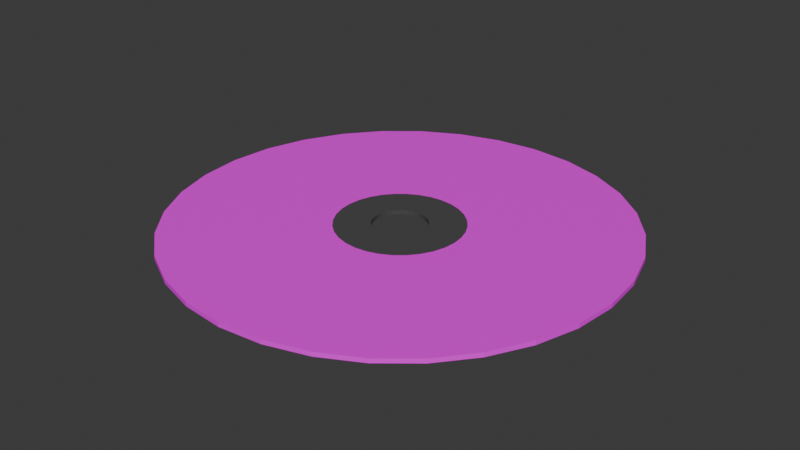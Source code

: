 # Source: disc.blend  (saved by Blender 4.3.34; exported with 4.5.12 LTS)
import bpy
from mathutils import Matrix  # noqa: F401  (used for matrix-valued properties, if any)

bpy.ops.wm.read_factory_settings(use_empty=True)
scene = bpy.context.scene
scene.name = 'Scene'

# ---- collections
col_collection = bpy.data.collections.new('Collection'); scene.collection.children.link(col_collection)

# ---- images (referenced by path relative to the original .blend; pixels are not part of the script)
import os
ASSET_DIR = os.environ.get("B2B_ASSET_DIR", "")  # directory of the original .blend (textures are referenced by path, not embedded)
HERE = os.path.dirname(os.path.abspath(__file__))  # packed textures are extracted next to this script under _unpacked/

def load_image(name, relpath, width, height, colorspace="sRGB"):
    """Load a texture the original file referenced (path relative to the .blend, or extracted next to this script)."""
    p = next((c for c in (os.path.join(HERE, relpath), os.path.join(ASSET_DIR, relpath)) if relpath and os.path.exists(c)), "")
    if p:
        img = bpy.data.images.load(p, check_existing=True)
        img.name = name
    else:  # same state as the original file: an image datablock whose file is absent (Cycles renders it pink)
        img = bpy.data.images.new(name, width, height)
        img.source = "FILE"
        img.filepath = "//" + (relpath or name)
    img.colorspace_settings.name = colorspace
    return img
img_pro_disc_png = load_image('pro_disc.png', 'pro_disc.png', 1024, 1024, 'sRGB')

# ---- materials (node trees are filled in below, after node groups)
mat_material_001 = bpy.data.materials.new('Material.001')
mat_material_002 = bpy.data.materials.new('Material.002')
mat_material_003 = bpy.data.materials.new('Material.003')

# ---- material node trees
mat_material_001.use_nodes = True; mat_material_001.node_tree.nodes.clear()
_N = mat_material_001.node_tree.nodes; _L = mat_material_001.node_tree.links
n0 = _N.new('ShaderNodeBsdfPrincipled'); n0.name = 'Principled BSDF'; n0.location = (10, 300)
n1 = _N.new('ShaderNodeOutputMaterial'); n1.name = 'Material Output'; n1.location = (300, 300)
n2 = _N.new('ShaderNodeTexImage'); n2.name = 'Image Texture'; n2.location = (-362, 191)
n2.image = img_pro_disc_png
_L.new(n0.outputs[0], n1.inputs[0])
_L.new(n2.outputs[0], n0.inputs[0])
n1.is_active_output = True
mat_material_002.use_nodes = True; mat_material_002.node_tree.nodes.clear()
_N = mat_material_002.node_tree.nodes; _L = mat_material_002.node_tree.links
n0 = _N.new('ShaderNodeBsdfPrincipled'); n0.name = 'Principled BSDF'; n0.location = (10, 300)
n0.inputs[0].default_value = (0.7239, 0.0, 0.4703, 1.0)
n1 = _N.new('ShaderNodeOutputMaterial'); n1.name = 'Material Output'; n1.location = (300, 300)
_L.new(n0.outputs[0], n1.inputs[0])
n1.is_active_output = True
mat_material_003.use_nodes = True; mat_material_003.node_tree.nodes.clear()
_N = mat_material_003.node_tree.nodes; _L = mat_material_003.node_tree.links
n0 = _N.new('ShaderNodeBsdfPrincipled'); n0.name = 'Principled BSDF'; n0.location = (10, 300)
n0.inputs[0].default_value = (0.07386, 0.07386, 0.07386, 1.0)
n1 = _N.new('ShaderNodeOutputMaterial'); n1.name = 'Material Output'; n1.location = (300, 300)
_L.new(n0.outputs[0], n1.inputs[0])
n1.is_active_output = True

# ---- world
world_world = bpy.data.worlds.new('World'); scene.world = world_world
world_world.use_nodes = True; world_world.node_tree.nodes.clear()
_N = world_world.node_tree.nodes; _L = world_world.node_tree.links
n0 = _N.new('ShaderNodeOutputWorld'); n0.name = 'World Output'; n0.location = (300, 300)
n1 = _N.new('ShaderNodeBackground'); n1.name = 'Background'; n1.location = (10, 300)
n1.inputs[0].default_value = (0.05088, 0.05088, 0.05088, 1.0)
_L.new(n1.outputs[0], n0.inputs[0])
n0.is_active_output = True
world_world.color = (0.05088, 0.05088, 0.05088)
world_world.sun_shadow_jitter_overblur = 0.0

# ---- meshes
me_circle = bpy.data.meshes.new('Circle')
me_circle.from_pydata([(0.0, 1.0, 0.0), (-0.1951, 0.9808, 0.0), (-0.3827, 0.9239, 0.0), (-0.5556, 0.8315, 0.0), (-0.7071, 0.7071, 0.0), (-0.8315, 0.5556, 0.0), (-0.9239, 0.3827, 0.0), (-0.9808, 0.1951, 0.0), (-1.0, 0.0, 0.0), (-0.9808, -0.1951, 0.0), (-0.9239, -0.3827, 0.0), (-0.8315, -0.5556, 0.0), (-0.7071, -0.7071, 0.0), (-0.5556, -0.8315, 0.0), (-0.3827, -0.9239, 0.0), (-0.1951, -0.9808, 0.0), (0.0, -1.0, 0.0), (0.1951, -0.9808, 0.0), (0.3827, -0.9239, 0.0), (0.5556, -0.8315, 0.0), (0.7071, -0.7071, 0.0), (0.8315, -0.5556, 0.0), (0.9239, -0.3827, 0.0), (0.9808, -0.1951, 0.0), (1.0, 0.0, 0.0), (0.9808, 0.1951, 0.0), (0.9239, 0.3827, 0.0), (0.8315, 0.5556, 0.0), (0.7071, 0.7071, 0.0), (0.5556, 0.8315, 0.0), (0.3827, 0.9239, 0.0), (0.1951, 0.9808, 0.0), (1.39e-08, 2.321, 0.0), (-0.4527, 2.276, 0.0), (-0.8881, 2.144, 0.0), (-1.289, 1.93, 0.0), (-1.641, 1.641, 0.0), (-1.93, 1.289, 0.0), (-2.144, 0.8881, 0.0), (-2.276, 0.4527, 0.0), (-2.321, -1.71e-08, 0.0), (-2.276, -0.4527, 0.0), (-2.144, -0.8881, 0.0), (-1.93, -1.289, 0.0), (-1.641, -1.641, 0.0), (-1.289, -1.93, 0.0), (-0.8881, -2.144, 0.0), (-0.4527, -2.276, 0.0), (1.39e-08, -2.321, 0.0), (0.4527, -2.276, 0.0), (0.8881, -2.144, 0.0), (1.289, -1.93, 0.0), (1.641, -1.641, 0.0), (1.93, -1.289, 0.0), (2.144, -0.8881, 0.0), (2.276, -0.4527, 0.0), (2.321, -1.71e-08, 0.0), (2.276, 0.4527, 0.0), (2.144, 0.8881, 0.0), (1.93, 1.289, 0.0), (1.641, 1.641, 0.0), (1.289, 1.93, 0.0), (0.8881, 2.144, 0.0), (0.4527, 2.276, 0.0), (-6.312e-08, 8.303, 0.0), (-1.62, 8.143, 0.0), (-3.177, 7.671, 0.0), (-4.613, 6.904, 0.0), (-5.871, 5.871, 0.0), (-6.904, 4.613, 0.0), (-7.671, 3.177, 0.0), (-8.143, 1.62, 0.0), (-8.303, -6.119e-08, 0.0), (-8.143, -1.62, 0.0), (-7.671, -3.177, 0.0), (-6.904, -4.613, 0.0), (-5.871, -5.871, 0.0), (-4.613, -6.904, 0.0), (-3.177, -7.671, 0.0), (-1.62, -8.143, 0.0), (-6.312e-08, -8.303, 0.0), (1.62, -8.143, 0.0), (3.177, -7.671, 0.0), (4.613, -6.904, 0.0), (5.871, -5.871, 0.0), (6.904, -4.613, 0.0), (7.671, -3.177, 0.0), (8.143, -1.62, 0.0), (8.303, -6.119e-08, 0.0), (8.143, 1.62, 0.0), (7.671, 3.177, 0.0), (6.904, 4.613, 0.0), (5.871, 5.871, 0.0), (4.613, 6.904, 0.0), (3.177, 7.671, 0.0), (1.62, 8.143, 0.0), (-0.1951, 0.9808, 0.1634), (0.0, 1.0, 0.1634), (-0.3827, 0.9239, 0.1634), (-0.5556, 0.8315, 0.1634), (-0.7071, 0.7071, 0.1634), (-0.8315, 0.5556, 0.1634), (-0.9239, 0.3827, 0.1634), (-0.9808, 0.1951, 0.1634), (-1.0, 0.0, 0.1634), (-0.9808, -0.1951, 0.1634), (-0.9239, -0.3827, 0.1634), (-0.8315, -0.5556, 0.1634), (-0.7071, -0.7071, 0.1634), (-0.5556, -0.8315, 0.1634), (-0.3827, -0.9239, 0.1634), (-0.1951, -0.9808, 0.1634), (0.0, -1.0, 0.1634), (0.1951, -0.9808, 0.1634), (0.3827, -0.9239, 0.1634), (0.5556, -0.8315, 0.1634), (0.7071, -0.7071, 0.1634), (0.8315, -0.5556, 0.1634), (0.9239, -0.3827, 0.1634), (0.9808, -0.1951, 0.1634), (1.0, 0.0, 0.1634), (0.9808, 0.1951, 0.1634), (0.9239, 0.3827, 0.1634), (0.8315, 0.5556, 0.1634), (0.7071, 0.7071, 0.1634), (0.5556, 0.8315, 0.1634), (0.3827, 0.9239, 0.1634), (0.1951, 0.9808, 0.1634), (-0.4527, 2.276, 0.1634), (1.39e-08, 2.321, 0.1634), (-0.8881, 2.144, 0.1634), (-1.289, 1.93, 0.1634), (-1.641, 1.641, 0.1634), (-1.93, 1.289, 0.1634), (-2.144, 0.8881, 0.1634), (-2.276, 0.4527, 0.1634), (-2.321, -1.71e-08, 0.1634), (-2.276, -0.4527, 0.1634), (-2.144, -0.8881, 0.1634), (-1.93, -1.289, 0.1634), (-1.641, -1.641, 0.1634), (-1.289, -1.93, 0.1634), (-0.8881, -2.144, 0.1634), (-0.4527, -2.276, 0.1634), (1.39e-08, -2.321, 0.1634), (0.4527, -2.276, 0.1634), (0.8881, -2.144, 0.1634), (1.289, -1.93, 0.1634), (1.641, -1.641, 0.1634), (1.93, -1.289, 0.1634), (2.144, -0.8881, 0.1634), (2.276, -0.4527, 0.1634), (2.321, -1.71e-08, 0.1634), (2.276, 0.4527, 0.1634), (2.144, 0.8881, 0.1634), (1.93, 1.289, 0.1634), (1.641, 1.641, 0.1634), (1.289, 1.93, 0.1634), (0.8881, 2.144, 0.1634), (0.4527, 2.276, 0.1634), (-1.62, 8.143, 0.1634), (-6.312e-08, 8.303, 0.1634), (-3.177, 7.671, 0.1634), (-4.613, 6.904, 0.1634), (-5.871, 5.871, 0.1634), (-6.904, 4.613, 0.1634), (-7.671, 3.177, 0.1634), (-8.143, 1.62, 0.1634), (-8.303, -6.119e-08, 0.1634), (-8.143, -1.62, 0.1634), (-7.671, -3.177, 0.1634), (-6.904, -4.613, 0.1634), (-5.871, -5.871, 0.1634), (-4.613, -6.904, 0.1634), (-3.177, -7.671, 0.1634), (-1.62, -8.143, 0.1634), (-6.312e-08, -8.303, 0.1634), (1.62, -8.143, 0.1634), (3.177, -7.671, 0.1634), (4.613, -6.904, 0.1634), (5.871, -5.871, 0.1634), (6.904, -4.613, 0.1634), (7.671, -3.177, 0.1634), (8.143, -1.62, 0.1634), (8.303, -6.119e-08, 0.1634), (8.143, 1.62, 0.1634), (7.671, 3.177, 0.1634), (6.904, 4.613, 0.1634), (5.871, 5.871, 0.1634), (4.613, 6.904, 0.1634), (3.177, 7.671, 0.1634), (1.62, 8.143, 0.1634)], [], [(9, 41, 40, 8), (23, 55, 54, 22), (10, 42, 41, 9), (24, 56, 55, 23), (11, 43, 42, 10), (25, 57, 56, 24), (12, 44, 43, 11), (26, 58, 57, 25), (13, 45, 44, 12), (27, 59, 58, 26), (14, 46, 45, 13), (1, 33, 32, 0), (28, 60, 59, 27), (15, 47, 46, 14), (2, 34, 33, 1), (29, 61, 60, 28), (16, 48, 47, 15), (3, 35, 34, 2), (30, 62, 61, 29), (17, 49, 48, 16), (4, 36, 35, 3), (31, 63, 62, 30), (18, 50, 49, 17), (5, 37, 36, 4), (0, 32, 63, 31), (19, 51, 50, 18), (6, 38, 37, 5), (20, 52, 51, 19), (7, 39, 38, 6), (21, 53, 52, 20), (8, 40, 39, 7), (22, 54, 53, 21), (50, 82, 81, 49), (37, 69, 68, 36), (32, 64, 95, 63), (51, 83, 82, 50), (38, 70, 69, 37), (52, 84, 83, 51), (39, 71, 70, 38), (53, 85, 84, 52), (40, 72, 71, 39), (54, 86, 85, 53), (41, 73, 72, 40), (55, 87, 86, 54), (42, 74, 73, 41), (56, 88, 87, 55), (43, 75, 74, 42), (57, 89, 88, 56), (44, 76, 75, 43), (58, 90, 89, 57), (45, 77, 76, 44), (59, 91, 90, 58), (46, 78, 77, 45), (33, 65, 64, 32), (60, 92, 91, 59), (47, 79, 78, 46), (34, 66, 65, 33), (61, 93, 92, 60), (48, 80, 79, 47), (35, 67, 66, 34), (62, 94, 93, 61), (49, 81, 80, 48), (36, 68, 67, 35), (63, 95, 94, 62), (105, 104, 136, 137), (119, 118, 150, 151), (106, 105, 137, 138), (120, 119, 151, 152), (107, 106, 138, 139), (121, 120, 152, 153), (108, 107, 139, 140), (122, 121, 153, 154), (109, 108, 140, 141), (123, 122, 154, 155), (110, 109, 141, 142), (96, 97, 129, 128), (124, 123, 155, 156), (111, 110, 142, 143), (98, 96, 128, 130), (125, 124, 156, 157), (112, 111, 143, 144), (99, 98, 130, 131), (126, 125, 157, 158), (113, 112, 144, 145), (100, 99, 131, 132), (127, 126, 158, 159), (114, 113, 145, 146), (101, 100, 132, 133), (97, 127, 159, 129), (115, 114, 146, 147), (102, 101, 133, 134), (116, 115, 147, 148), (103, 102, 134, 135), (117, 116, 148, 149), (104, 103, 135, 136), (118, 117, 149, 150), (146, 145, 177, 178), (133, 132, 164, 165), (129, 159, 191, 161), (147, 146, 178, 179), (134, 133, 165, 166), (148, 147, 179, 180), (135, 134, 166, 167), (149, 148, 180, 181), (136, 135, 167, 168), (150, 149, 181, 182), (137, 136, 168, 169), (151, 150, 182, 183), (138, 137, 169, 170), (152, 151, 183, 184), (139, 138, 170, 171), (153, 152, 184, 185), (140, 139, 171, 172), (154, 153, 185, 186), (141, 140, 172, 173), (155, 154, 186, 187), (142, 141, 173, 174), (128, 129, 161, 160), (156, 155, 187, 188), (143, 142, 174, 175), (130, 128, 160, 162), (157, 156, 188, 189), (144, 143, 175, 176), (131, 130, 162, 163), (158, 157, 189, 190), (145, 144, 176, 177), (132, 131, 163, 164), (159, 158, 190, 191), (30, 29, 125, 126), (4, 3, 99, 100), (76, 77, 173, 172), (31, 30, 126, 127), (5, 4, 100, 101), (77, 78, 174, 173), (0, 31, 127, 97), (6, 5, 101, 102), (78, 79, 175, 174), (7, 6, 102, 103), (79, 80, 176, 175), (8, 7, 103, 104), (80, 81, 177, 176), (9, 8, 104, 105), (81, 82, 178, 177), (10, 9, 105, 106), (82, 83, 179, 178), (11, 10, 106, 107), (83, 84, 180, 179), (12, 11, 107, 108), (84, 85, 181, 180), (13, 12, 108, 109), (85, 86, 182, 181), (14, 13, 109, 110), (86, 87, 183, 182), (15, 14, 110, 111), (87, 88, 184, 183), (16, 15, 111, 112), (88, 89, 185, 184), (17, 16, 112, 113), (89, 90, 186, 185), (18, 17, 113, 114), (90, 91, 187, 186), (64, 65, 160, 161), (19, 18, 114, 115), (91, 92, 188, 187), (65, 66, 162, 160), (20, 19, 115, 116), (92, 93, 189, 188), (66, 67, 163, 162), (21, 20, 116, 117), (93, 94, 190, 189), (67, 68, 164, 163), (22, 21, 117, 118), (94, 95, 191, 190), (68, 69, 165, 164), (23, 22, 118, 119), (95, 64, 161, 191), (69, 70, 166, 165), (24, 23, 119, 120), (70, 71, 167, 166), (25, 24, 120, 121), (71, 72, 168, 167), (26, 25, 121, 122), (72, 73, 169, 168), (27, 26, 122, 123), (1, 0, 97, 96), (73, 74, 170, 169), (28, 27, 123, 124), (2, 1, 96, 98), (74, 75, 171, 170), (29, 28, 124, 125), (3, 2, 98, 99), (75, 76, 172, 171)])
me_circle.polygons.foreach_set('material_index', [2, 2, 2, 2, 2, 2, 2, 2, 2, 2, 2, 2, 2, 2, 2, 2, 2, 2, 2, 2, 2, 2, 2, 2, 2, 2, 2, 2, 2, 2, 2, 2, 1, 1, 1, 1, 1, 1, 1, 1, 1, 1, 1, 1, 1, 1, 1, 1, 1, 1, 1, 1, 1, 1, 1, 1, 1, 1, 1, 1, 1, 1, 1, 1, 2, 2, 2, 2, 2, 2, 2, 2, 2, 2, 2, 2, 2, 2, 2, 2, 2, 2, 2, 2, 2, 2, 2, 2, 2, 2, 2, 2, 2, 2, 2, 2, 0, 0, 0, 0, 0, 0, 0, 0, 0, 0, 0, 0, 0, 0, 0, 0, 0, 0, 0, 0, 0, 0, 0, 0, 0, 0, 0, 0, 0, 0, 0, 0, 2, 2, 0, 2, 2, 0, 2, 2, 0, 2, 0, 2, 0, 2, 0, 2, 0, 2, 0, 2, 0, 2, 0, 2, 0, 2, 0, 2, 0, 2, 0, 2, 0, 0, 2, 0, 0, 2, 0, 0, 2, 0, 0, 2, 0, 0, 2, 0, 0, 2, 0, 2, 0, 2, 0, 2, 2, 0, 2, 2, 0, 2, 2, 0])
_uv = me_circle.uv_layers.new(name='UVMap')
_uv.uv.foreach_set('vector', [0.0, 0.0, 0.0, 0.0, 0.0, 0.0, 0.0, 0.0, 0.0, 0.0, 0.0, 0.0, 0.0, 0.0, 0.0, 0.0, 0.0, 0.0, 0.0, 0.0, 0.0, 0.0, 0.0, 0.0, 0.0, 0.0, 0.0, 0.0, 0.0, 0.0, 0.0, 0.0, 0.0, 0.0, 0.0, 0.0, 0.0, 0.0, 0.0, 0.0, 0.0, 0.0, 0.0, 0.0, 0.0, 0.0, 0.0, 0.0, 0.0, 0.0, 0.0, 0.0, 0.0, 0.0, 0.0, 0.0, 0.0, 0.0, 0.0, 0.0, 0.0, 0.0, 0.0, 0.0, 0.0, 0.0, 0.0, 0.0, 0.0, 0.0, 0.0, 0.0, 0.0, 0.0, 0.0, 0.0, 0.0, 0.0, 0.0, 0.0, 0.0, 0.0, 0.0, 0.0, 0.0, 0.0, 0.0, 0.0, 0.0, 0.0, 0.0, 0.0, 0.0, 0.0, 0.0, 0.0, 0.0, 0.0, 0.0, 0.0, 0.0, 0.0, 0.0, 0.0, 0.0, 0.0, 0.0, 0.0, 0.0, 0.0, 0.0, 0.0, 0.0, 0.0, 0.0, 0.0, 0.0, 0.0, 0.0, 0.0, 0.0, 0.0, 0.0, 0.0, 0.0, 0.0, 0.0, 0.0, 0.0, 0.0, 0.0, 0.0, 0.0, 0.0, 0.0, 0.0, 0.0, 0.0, 0.0, 0.0, 0.0, 0.0, 0.0, 0.0, 0.0, 0.0, 0.0, 0.0, 0.0, 0.0, 0.0, 0.0, 0.0, 0.0, 0.0, 0.0, 0.0, 0.0, 0.0, 0.0, 0.0, 0.0, 0.0, 0.0, 0.0, 0.0, 0.0, 0.0, 0.0, 0.0, 0.0, 0.0, 0.0, 0.0, 0.0, 0.0, 0.0, 0.0, 0.0, 0.0, 0.0, 0.0, 0.0, 0.0, 0.0, 0.0, 0.0, 0.0, 0.0, 0.0, 0.0, 0.0, 0.0, 0.0, 0.0, 0.0, 0.0, 0.0, 0.0, 0.0, 0.0, 0.0, 0.0, 0.0, 0.0, 0.0, 0.0, 0.0, 0.0, 0.0, 0.0, 0.0, 0.0, 0.0, 0.0, 0.0, 0.0, 0.0, 0.0, 0.0, 0.0, 0.0, 0.0, 0.0, 0.0, 0.0, 0.0, 0.0, 0.0, 0.0, 0.0, 0.0, 0.0, 0.0, 0.0, 0.0, 0.0, 0.0, 0.0, 0.0, 0.0, 0.0, 0.0, 0.0, 0.0, 0.0, 0.0, 0.0, 0.0, 0.0, 0.0, 0.0, 0.0, 0.0, 0.0, 0.0, 0.0, 0.0, 0.0, 0.0, 0.0, 0.0, 0.0, 0.0, 0.0, 0.0, 0.0, 0.0, 0.0, 0.0, 0.0, 0.0, 0.0, 0.0, 0.0, 0.0, 0.0, 0.0, 0.0, 0.0, 0.0, 0.0, 0.0, 0.0, 0.0, 0.0, 0.0, 0.0, 0.0, 0.0, 0.0, 0.0, 0.0, 0.0, 0.0, 0.0, 0.0, 0.0, 0.0, 0.0, 0.0, 0.0, 0.0, 0.0, 0.0, 0.0, 0.0, 0.0, 0.0, 0.0, 0.0, 0.0, 0.0, 0.0, 0.0, 0.0, 0.0, 0.0, 0.0, 0.0, 0.0, 0.0, 0.0, 0.0, 0.0, 0.0, 0.0, 0.0, 0.0, 0.0, 0.0, 0.0, 0.0, 0.0, 0.0, 0.0, 0.0, 0.0, 0.0, 0.0, 0.0, 0.0, 0.0, 0.0, 0.0, 0.0, 0.0, 0.0, 0.0, 0.0, 0.0, 0.0, 0.0, 0.0, 0.0, 0.0, 0.0, 0.0, 0.0, 0.0, 0.0, 0.0, 0.0, 0.0, 0.0, 0.0, 0.0, 0.0, 0.0, 0.0, 0.0, 0.0, 0.0, 0.0, 0.0, 0.0, 0.0, 0.0, 0.0, 0.0, 0.0, 0.0, 0.0, 0.0, 0.0, 0.0, 0.0, 0.0, 0.0, 0.0, 0.0, 0.0, 0.0, 0.0, 0.0, 0.0, 0.0, 0.0, 0.0, 0.0, 0.0, 0.0, 0.0, 0.0, 0.0, 0.0, 0.0, 0.0, 0.0, 0.0, 0.0, 0.0, 0.0, 0.0, 0.0, 0.0, 0.0, 0.0, 0.0, 0.0, 0.0, 0.0, 0.0, 0.0, 0.0, 0.0, 0.0, 0.0, 0.0, 0.0, 0.0, 0.0, 0.0, 0.0, 0.0, 0.0, 0.0, 0.0, 0.0, 0.0, 0.0, 0.0, 0.0, 0.0, 0.0, 0.0, 0.0, 0.0, 0.0, 0.0, 0.0, 0.0, 0.0, 0.0, 0.0, 0.0, 0.0, 0.0, 0.0, 0.0, 0.0, 0.0, 0.0, 0.0, 0.0, 0.0, 0.0, 0.0, 0.0, 0.0, 0.0, 0.0, 0.0, 0.0, 0.0, 0.0, 0.0, 0.0, 0.0, 0.0, 0.0, 0.0, 0.0, 0.0, 0.0, 0.0, 0.0, 0.0, 0.0, 0.0, 0.0, 0.0, 0.0, 0.0, 0.0, 0.0, 0.0, 0.0, 0.0, 0.0, 0.0, 0.0, 0.0, 0.0, 0.0, 0.0, 0.0, 0.0, 0.0, 0.0, 0.0, 0.0, 0.0, 0.0, 0.0, 0.0, 0.0, 0.0, 0.0, 0.0, 0.0, 0.0, 0.0, 0.0, 0.0, 0.0, 0.0, 0.0, 0.0, 0.0, 0.0, 0.0, 0.0, 0.0, 0.0, 0.0, 0.0, 0.0, 0.0, 0.0, 0.0, 0.0, 0.0, 0.0, 0.0, 0.0, 0.0, 0.0, 0.0, 0.0, 0.0, 0.0, 0.0, 0.0, 0.0, 0.0, 0.0, 0.0, 0.0, 0.0, 0.0, 0.0, 0.0, 0.0, 0.0, 0.0, 0.0, 0.0, 0.0, 0.0, 0.0, 0.0, 0.0, 0.0, 0.0, 0.0, 0.0, 0.0, 0.0, 0.0, 0.0, 0.0, 0.0, 0.0, 0.0, 0.0, 0.0, 0.0, 0.0, 0.0, 0.0, 0.0, 0.0, 0.0, 0.0, 0.0, 0.0, 0.0, 0.0, 0.0, 0.0, 0.0, 0.0, 0.0, 0.0, 0.0, 0.0, 0.0, 0.0, 0.0, 0.0, 0.0, 0.0, 0.0, 0.0, 0.0, 0.0, 0.0, 0.0, 0.0, 0.0, 0.0, 0.0, 0.0, 0.0, 0.0, 0.0, 0.0, 0.0, 0.0, 0.0, 0.0, 0.0, 0.0, 0.0, 0.0, 0.0, 0.0, 0.0, 0.0, 0.0, 0.0, 0.0, 0.0, 0.0, 0.0, 0.0, 0.0, 0.0, 0.0, 0.0, 0.0, 0.0, 0.0, 0.0, 0.0, 0.0, 0.0, 0.0, 0.0, 0.0, 0.0, 0.0, 0.0, 0.0, 0.0, 0.0, 0.0, 0.0, 0.0, 0.0, 0.0, 0.0, 0.0, 0.0, 0.0, 0.0, 0.0, 0.0, 0.0, 0.0, 0.0, 0.0, 0.0, 0.0, 0.0, 0.0, 0.0, 0.0, 0.0, 0.0, 0.0, 0.0, 0.0, 0.0, 0.0, 0.0, 0.0, 0.0, 0.0, 0.0, 0.0, 0.0, 0.0, 0.0, 0.0, 0.0, 0.0, 0.0, 0.0, 0.0, 0.0, 0.0, 0.0, 0.0, 0.0, 0.0, 0.0, 0.0, 0.0, 0.0, 0.0, 0.0, 0.0, 0.0, 0.0, 0.0, 0.0, 0.0, 0.0, 0.0, 0.0, 0.0, 0.0, 0.0, 0.0, 0.0, 0.0, 0.0, 0.0, 0.0, 0.0, 0.0, 0.0, 0.0, 0.0, 0.0, 0.0, 0.0, 0.0, 0.0, 0.0, 0.0, 0.0, 0.0, 0.0, 0.0, 0.0, 0.0, 0.0, 0.0, 0.0, 0.0, 0.0, 0.0, 0.0, 0.0, 0.0, 0.6344, 0.5408, 0.6398, 0.5138, 1.0, 0.5492, 0.9808, 0.6458, 0.4109, 0.3914, 0.3914, 0.4109, 0.1116, 0.1813, 0.1813, 0.1116, 0.3602, 0.5138, 0.3656, 0.5408, 0.01921, 0.6458, 6.904e-09, 0.5492, 0.6238, 0.5662, 0.6344, 0.5408, 0.9808, 0.6458, 0.9431, 0.7368, 0.4338, 0.3762, 0.4109, 0.3914, 0.1813, 0.1116, 0.2632, 0.05691, 0.6086, 0.5891, 0.6238, 0.5662, 0.9431, 0.7368, 0.8884, 0.8187, 0.4592, 0.3656, 0.4338, 0.3762, 0.2632, 0.05691, 0.3542, 0.01921, 0.5891, 0.6086, 0.6086, 0.5891, 0.8884, 0.8187, 0.8187, 0.8884, 0.4862, 0.3602, 0.4592, 0.3656, 0.3542, 0.01921, 0.4508, -1.574e-08, 0.5662, 0.6238, 0.5891, 0.6086, 0.8187, 0.8884, 0.7368, 0.9431, 0.5138, 0.3602, 0.4862, 0.3602, 0.4508, -1.574e-08, 0.5492, -1.136e-08, 0.5408, 0.6344, 0.5662, 0.6238, 0.7368, 0.9431, 0.6458, 0.9808, 0.5408, 0.3656, 0.5138, 0.3602, 0.5492, -1.136e-08, 0.6458, 0.01921, 0.5138, 0.6398, 0.5408, 0.6344, 0.6458, 0.9808, 0.5492, 1.0, 0.5662, 0.3762, 0.5408, 0.3656, 0.6458, 0.01921, 0.7368, 0.05691, 0.4862, 0.6398, 0.5138, 0.6398, 0.5492, 1.0, 0.4508, 1.0, 0.5891, 0.3914, 0.5662, 0.3762, 0.7368, 0.05691, 0.8187, 0.1116, 0.4592, 0.6344, 0.4862, 0.6398, 0.4508, 1.0, 0.3542, 0.9808, 0.6086, 0.4109, 0.5891, 0.3914, 0.8187, 0.1116, 0.8884, 0.1813, 0.4338, 0.6238, 0.4592, 0.6344, 0.3542, 0.9808, 0.2632, 0.9431, 0.6238, 0.4338, 0.6086, 0.4109, 0.8884, 0.1813, 0.9431, 0.2632, 0.3602, 0.4862, 0.3602, 0.5138, 6.904e-09, 0.5492, 1.13e-08, 0.4508, 0.4109, 0.6086, 0.4338, 0.6238, 0.2632, 0.9431, 0.1813, 0.8884, 0.6344, 0.4592, 0.6238, 0.4338, 0.9431, 0.2632, 0.9808, 0.3542, 0.3656, 0.4592, 0.3602, 0.4862, 1.13e-08, 0.4508, 0.01921, 0.3542, 0.3914, 0.5891, 0.4109, 0.6086, 0.1813, 0.8884, 0.1116, 0.8187, 0.6398, 0.4862, 0.6344, 0.4592, 0.9808, 0.3542, 1.0, 0.4508, 0.3762, 0.4338, 0.3656, 0.4592, 0.01921, 0.3542, 0.05691, 0.2632, 0.3762, 0.5662, 0.3914, 0.5891, 0.1116, 0.8187, 0.05691, 0.7368, 0.6398, 0.5138, 0.6398, 0.4862, 1.0, 0.4508, 1.0, 0.5492, 0.3914, 0.4109, 0.3762, 0.4338, 0.05691, 0.2632, 0.1116, 0.1813, 0.3656, 0.5408, 0.3762, 0.5662, 0.05691, 0.7368, 0.01921, 0.6458, 0.0, 0.0, 0.0, 0.0, 0.0, 0.0, 0.0, 0.0, 0.0, 0.0, 0.0, 0.0, 0.0, 0.0, 0.0, 0.0, 0.0, 0.0, 0.0, 0.0, 0.0, 0.0, 0.0, 0.0, 0.0, 0.0, 0.0, 0.0, 0.0, 0.0, 0.0, 0.0, 0.0, 0.0, 0.0, 0.0, 0.0, 0.0, 0.0, 0.0, 0.0, 0.0, 0.0, 0.0, 0.0, 0.0, 0.0, 0.0, 0.0, 0.0, 0.0, 0.0, 0.0, 0.0, 0.0, 0.0, 0.0, 0.0, 0.0, 0.0, 0.0, 0.0, 0.0, 0.0, 0.0, 0.0, 0.0, 0.0, 0.0, 0.0, 0.0, 0.0, 0.0, 0.0, 0.0, 0.0, 0.0, 0.0, 0.0, 0.0, 0.0, 0.0, 0.0, 0.0, 0.0, 0.0, 0.0, 0.0, 0.0, 0.0, 0.0, 0.0, 0.0, 0.0, 0.0, 0.0, 0.0, 0.0, 0.0, 0.0, 0.0, 0.0, 0.0, 0.0, 0.0, 0.0, 0.0, 0.0, 0.0, 0.0, 0.0, 0.0, 0.0, 0.0, 0.0, 0.0, 0.0, 0.0, 0.0, 0.0, 0.0, 0.0, 0.0, 0.0, 0.0, 0.0, 0.0, 0.0, 0.0, 0.0, 0.0, 0.0, 0.0, 0.0, 0.0, 0.0, 0.0, 0.0, 0.0, 0.0, 0.0, 0.0, 0.0, 0.0, 0.0, 0.0, 0.0, 0.0, 0.0, 0.0, 0.0, 0.0, 0.0, 0.0, 0.0, 0.0, 0.0, 0.0, 0.0, 0.0, 0.0, 0.0, 0.0, 0.0, 0.0, 0.0, 0.0, 0.0, 0.0, 0.0, 0.0, 0.0, 0.0, 0.0, 0.0, 0.0, 0.0, 0.0, 0.0, 0.0, 0.0, 0.0, 0.0, 0.0, 0.0, 0.0, 0.0, 0.0, 0.0, 0.0, 0.0, 0.0, 0.0, 0.0, 0.0, 0.0, 0.0, 0.0, 0.0, 0.0, 0.0, 0.0, 0.0, 0.0, 0.0, 0.0, 0.0, 0.0, 0.0, 0.0, 0.0, 0.0, 0.0, 0.0, 0.0, 0.0, 0.0, 0.0, 0.0, 0.0, 0.0, 0.0, 0.0, 0.0, 0.0, 0.0, 0.0, 0.0, 0.0, 0.0, 0.0, 0.0, 0.0, 0.0, 0.0, 0.0, 0.0, 0.0, 0.0, 0.0, 0.0, 0.0, 0.0, 0.0, 0.0, 0.0, 0.0, 0.0, 0.0, 0.0, 0.0, 0.0, 0.0, 0.0, 0.0, 0.0, 0.0, 0.0, 0.0, 0.0, 0.0, 0.0, 0.0, 0.0, 0.0, 0.0, 0.0, 0.0, 0.0, 0.0, 0.0, 0.0, 0.0, 0.0, 0.0, 0.0, 0.0, 0.0, 0.0, 0.0, 0.0, 0.0, 0.0, 0.0, 0.0, 0.0, 0.0, 0.0, 0.0, 0.0, 0.0, 0.0, 0.0, 0.0, 0.0, 0.0, 0.0, 0.0, 0.0, 0.0, 0.0, 0.0, 0.0, 0.0, 0.0, 0.0, 0.0, 0.0, 0.0, 0.0, 0.0, 0.0, 0.0, 0.0, 0.0, 0.0, 0.0, 0.0, 0.0, 0.0, 0.0, 0.0, 0.0, 0.0, 0.0, 0.0, 0.0, 0.0, 0.0, 0.0, 0.0, 0.0, 0.0, 0.0, 0.0, 0.0, 0.0, 0.0, 0.0, 0.0, 0.0, 0.0, 0.0, 0.0, 0.0, 0.0, 0.0, 0.0, 0.0, 0.0, 0.0, 0.0, 0.0, 0.0, 0.0, 0.0, 0.0, 0.0, 0.0, 0.0, 0.0, 0.0, 0.0, 0.0, 0.0, 0.0, 0.0, 0.0, 0.0, 0.0, 0.0, 0.0, 0.0, 0.0, 0.0, 0.0, 0.0, 0.0, 0.0, 0.0, 0.0, 0.0, 0.0, 0.0, 0.0, 0.0, 0.0, 0.0, 0.0, 0.0, 0.0, 0.0, 0.0, 0.0, 0.0, 0.0, 0.0, 0.0, 0.0, 0.0, 0.0, 0.0, 0.0, 0.0, 0.0, 0.0, 0.0, 0.0, 0.0, 0.0, 0.0, 0.0, 0.0, 0.0, 0.0, 0.0, 0.0, 0.0, 0.0, 0.0, 0.0, 0.0, 0.0, 0.0, 0.0, 0.0, 0.0, 0.0, 0.0, 0.0, 0.0, 0.0, 0.0, 0.0, 0.0, 0.0, 0.0, 0.0, 0.0, 0.0, 0.0, 0.0, 0.0, 0.0, 0.0, 0.0, 0.0, 0.0, 0.0, 0.0, 0.0, 0.0, 0.0, 0.0, 0.0, 0.0, 0.0, 0.0, 0.0, 0.0, 0.0, 0.0, 0.0, 0.0, 0.0, 0.0, 0.0, 0.0, 0.0, 0.0, 0.0, 0.0, 0.0, 0.0, 0.0, 0.0, 0.0, 0.0, 0.0, 0.0, 0.0, 0.0, 0.0, 0.0, 0.0, 0.0, 0.0, 0.0, 0.0, 0.0, 0.0, 0.0, 0.0, 0.0, 0.0, 0.0, 0.0, 0.0, 0.0, 0.0, 0.0, 0.0, 0.0, 0.0, 0.0, 0.0, 0.0, 0.0, 0.0, 0.0, 0.0, 0.0])
me_circle.materials.append(mat_material_001)
me_circle.materials.append(mat_material_002)
me_circle.materials.append(mat_material_003)
me_circle.update()

# ---- objects
ob_circle = bpy.data.objects.new('Circle', me_circle)

# ---- transforms, parenting, visibility, modifiers, constraints
ob_circle.location = (0.0, 0.0, 0.0)

# ---- collection membership
col_collection.objects.link(ob_circle)

# ---- scene / render settings (as saved in the file)
scene.frame_start = 1; scene.frame_end = 250; scene.frame_set(1)
scene.render.engine = 'BLENDER_EEVEE_NEXT'
bpy.context.view_layer.update()

# ---- added for rendering (the .blend has no active camera and no usable light): camera, sun
cam_auto = bpy.data.cameras.new('AutoCamera')
cam_auto.lens = 50.0
cam_auto.sensor_width = 36.0
cam_auto.clip_end = 1000.0
ob_auto_camera = bpy.data.objects.new('AutoCamera', cam_auto)
scene.collection.objects.link(ob_auto_camera)
ob_auto_camera.location = (21.7284, -26.0741, 17.4644)
ob_auto_camera.rotation_euler = (1.09748, -7.21219e-08, 0.694738)
scene.camera = ob_auto_camera
light_auto_sun = bpy.data.lights.new('AutoSun', 'SUN')
light_auto_sun.energy = 3.0
light_auto_sun.angle = 0.0523599
ob_auto_sun = bpy.data.objects.new('AutoSun', light_auto_sun)
scene.collection.objects.link(ob_auto_sun)
ob_auto_sun.rotation_euler = (0.872665, 0.174533, 0.523599)
bpy.context.view_layer.update()

